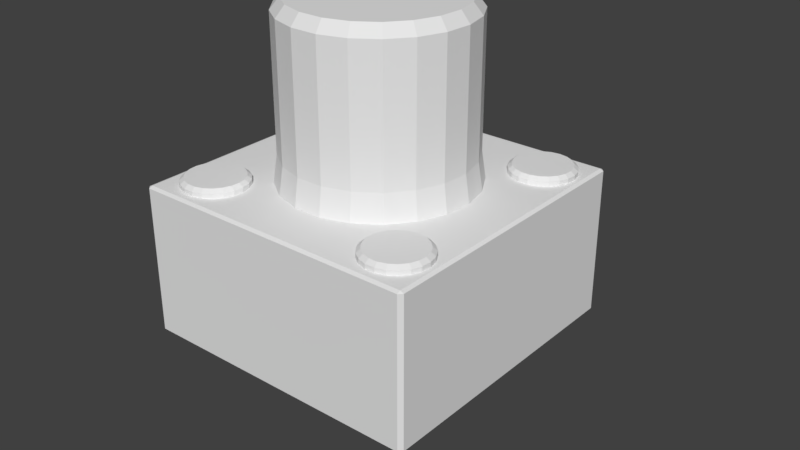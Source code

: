 # Source: Push.blend  (saved by Blender 2.79.0; exported with 4.5.12 LTS)
import bpy
from mathutils import Matrix  # noqa: F401  (used for matrix-valued properties, if any)

bpy.ops.wm.read_factory_settings(use_empty=True)
scene = bpy.context.scene
scene.name = 'Scene'

# ---- collections
col_collection_1 = bpy.data.collections.new('Collection 1'); scene.collection.children.link(col_collection_1)

# ---- materials (node trees are filled in below, after node groups)
mat_metal = bpy.data.materials.new('Metal')
mat_metal.alpha_threshold = 0.0
mat_metal.use_transparent_shadow = False
mat_metal.roughness = 0.5
mat_metal.line_color = (0.0, 0.0, 0.0, 1.0)
mat_blackplastic = bpy.data.materials.new('BlackPlastic')
mat_blackplastic.alpha_threshold = 0.0
mat_blackplastic.use_transparent_shadow = False
mat_blackplastic.diffuse_color = (0.8007, 0.8007, 0.8007, 1.0)
mat_blackplastic.roughness = 0.5

# ---- material node trees

# ---- world
world_world = bpy.data.worlds.new('World'); scene.world = world_world
world_world.color = (0.05088, 0.05088, 0.05088)
world_world.use_sun_shadow = False
world_world.sun_shadow_jitter_overblur = 0.0
world_world.cycles.sampling_method = 'MANUAL'

# ---- meshes
me_cube_001 = bpy.data.meshes.new('Cube.001')
me_cube_001.from_pydata([(-1.0, -1.0, -4.869), (-1.0, -1.0, 1.0), (-1.0, 1.0, -4.869), (-1.0, 1.0, 1.0), (1.0, -1.0, -4.869), (1.0, -1.0, 1.0), (1.0, 1.0, -4.869), (1.0, 1.0, 1.0), (-3.584, -1.0, -9.333), (-3.584, 1.0, -9.333), (-1.584, -1.0, -9.333), (-1.584, 1.0, -9.333), (-1.385, -1.0, -13.93), (-1.385, 1.0, -13.93), (0.6153, -1.0, -13.93), (0.6153, 1.0, -13.93), (-1.348, -1.0, -19.78), (-1.348, 1.0, -19.78), (0.6525, -1.0, -19.78), (0.6525, 1.0, -19.78), (-3.485, -1.0, -9.019), (-1.485, -1.0, -9.019), (-1.485, 1.0, -9.019), (-3.485, 1.0, -9.019), (-1.49, -1.0, -9.696), (-1.49, 1.0, -9.696), (-3.49, 1.0, -9.696), (-3.49, -1.0, -9.696), (0.5091, -1.0, -13.65), (-1.491, 1.0, -13.65), (0.5091, 1.0, -13.65), (-1.491, -1.0, -13.65), (-1.348, -1.0, -14.19), (0.6525, -1.0, -14.19), (0.6525, 1.0, -14.19), (-1.348, 1.0, -14.19)], [], [(0, 1, 3, 2), (2, 3, 7, 6), (6, 7, 5, 4), (4, 5, 1, 0), (21, 20, 8, 10), (7, 3, 1, 5), (30, 28, 14, 15), (23, 22, 11, 9), (20, 23, 9, 8), (22, 21, 10, 11), (33, 32, 16, 18), (31, 29, 13, 12), (28, 31, 12, 14), (29, 30, 15, 13), (17, 19, 18, 16), (35, 34, 19, 17), (34, 33, 18, 19), (32, 35, 17, 16), (6, 4, 21, 22), (0, 2, 23, 20), (2, 6, 22, 23), (4, 0, 20, 21), (9, 11, 25, 26), (10, 8, 27, 24), (8, 9, 26, 27), (11, 10, 24, 25), (26, 25, 30, 29), (24, 27, 31, 28), (27, 26, 29, 31), (25, 24, 28, 30), (12, 13, 35, 32), (15, 14, 33, 34), (13, 15, 34, 35), (14, 12, 32, 33)])
_uv = me_cube_001.uv_layers.new(name='UVMap')
_uv.uv.foreach_set('vector', [0.7126, 0.6958, 0.7126, 0.9531, 0.5904, 0.9531, 0.5904, 0.6958, 0.4682, 0.3024, 0.4598, 0.04492, 0.582, 0.04288, 0.5904, 0.3004, 0.8349, 0.6958, 0.8349, 0.9531, 0.7126, 0.9531, 0.7126, 0.6958, 0.3166, 0.6996, 0.3083, 0.9571, 0.1861, 0.9551, 0.1944, 0.6976, 0.1707, 0.515, 0.0485, 0.513, 0.04288, 0.499, 0.1651, 0.5011, 0.9571, 0.04288, 0.9571, 0.1307, 0.8349, 0.1307, 0.8349, 0.04288, 0.8349, 0.3121, 0.7126, 0.3121, 0.7126, 0.2994, 0.8349, 0.2994, 0.3223, 0.487, 0.4445, 0.485, 0.4388, 0.4989, 0.3166, 0.501, 0.7126, 0.5194, 0.5904, 0.5194, 0.5904, 0.5058, 0.7126, 0.5058, 0.8349, 0.5194, 0.7126, 0.5194, 0.7126, 0.5058, 0.8349, 0.5058, 0.3087, 0.2903, 0.1865, 0.2883, 0.1944, 0.04288, 0.3166, 0.04492, 0.7126, 0.3121, 0.5904, 0.3121, 0.5904, 0.2994, 0.7126, 0.2994, 0.2991, 0.3139, 0.1769, 0.3119, 0.1838, 0.2996, 0.306, 0.3016, 0.4507, 0.6881, 0.5729, 0.6861, 0.5798, 0.6984, 0.4576, 0.7004, 0.8349, 0.2184, 0.8349, 0.1307, 0.9571, 0.1307, 0.9571, 0.2184, 0.4602, 0.7117, 0.5824, 0.7097, 0.5904, 0.9551, 0.4682, 0.9571, 0.8349, 0.288, 0.7126, 0.288, 0.7126, 0.04288, 0.8349, 0.04288, 0.7126, 0.288, 0.5904, 0.288, 0.5904, 0.04288, 0.7126, 0.04288, 0.8349, 0.6958, 0.7126, 0.6958, 0.7126, 0.5194, 0.8349, 0.5194, 0.7126, 0.6958, 0.5904, 0.6958, 0.5904, 0.5194, 0.7126, 0.5194, 0.4682, 0.3024, 0.5904, 0.3004, 0.4445, 0.485, 0.3223, 0.487, 0.3166, 0.6996, 0.1944, 0.6976, 0.0485, 0.513, 0.1707, 0.515, 0.3166, 0.501, 0.4388, 0.4989, 0.4451, 0.5147, 0.3229, 0.5168, 0.1651, 0.5011, 0.04288, 0.499, 0.04916, 0.4832, 0.1714, 0.4853, 0.7126, 0.5058, 0.5904, 0.5058, 0.5904, 0.4897, 0.7126, 0.4897, 0.8349, 0.5058, 0.7126, 0.5058, 0.7126, 0.4897, 0.8349, 0.4897, 0.3229, 0.5168, 0.4451, 0.5147, 0.5729, 0.6861, 0.4507, 0.6881, 0.1714, 0.4853, 0.04916, 0.4832, 0.1769, 0.3119, 0.2991, 0.3139, 0.7126, 0.4897, 0.5904, 0.4897, 0.5904, 0.3121, 0.7126, 0.3121, 0.8349, 0.4897, 0.7126, 0.4897, 0.7126, 0.3121, 0.8349, 0.3121, 0.7126, 0.2994, 0.5904, 0.2994, 0.5904, 0.288, 0.7126, 0.288, 0.8349, 0.2994, 0.7126, 0.2994, 0.7126, 0.288, 0.8349, 0.288, 0.4576, 0.7004, 0.5798, 0.6984, 0.5824, 0.7097, 0.4602, 0.7117, 0.306, 0.3016, 0.1838, 0.2996, 0.1865, 0.2883, 0.3087, 0.2903])
me_cube_001.materials.append(mat_metal)
me_cube_001.use_remesh_preserve_volume = False
me_cube_001.use_remesh_preserve_attributes = False
me_cube_001.use_mirror_vertex_groups = False
me_cube_001.update()
me_circle_001 = bpy.data.meshes.new('Circle.001')
me_circle_001.from_pydata([(0.0, 1.0, 0.0), (-0.2948, 0.9556, 0.0), (-0.5633, 0.8262, 0.0), (-0.7818, 0.6235, 0.0), (-0.9309, 0.3653, 0.0), (-0.9972, 0.07473, 0.0), (-0.9749, -0.2225, 0.0), (-0.866, -0.5, 0.0), (-0.6802, -0.7331, 0.0), (-0.4339, -0.901, 0.0), (-0.149, -0.9888, 0.0), (0.149, -0.9888, 0.0), (0.4339, -0.901, 0.0), (0.6802, -0.7331, 0.0), (0.866, -0.5, 0.0), (0.9749, -0.2225, 0.0), (0.9972, 0.07473, 0.0), (0.9309, 0.3653, 0.0), (0.7818, 0.6235, 0.0), (0.5633, 0.8262, 0.0), (0.2948, 0.9556, 0.0), (9.291e-09, 0.9525, 0.322), (-0.2807, 0.9102, 0.322), (-0.5365, 0.787, 0.322), (-0.7447, 0.5939, 0.322), (-0.8866, 0.348, 0.322), (-0.9498, 0.07118, 0.322), (-0.9286, -0.2119, 0.322), (-0.8249, -0.4762, 0.322), (-0.6478, -0.6982, 0.322), (-0.4133, -0.8581, 0.322), (-0.142, -0.9418, 0.322), (0.142, -0.9418, 0.322), (0.4133, -0.8581, 0.322), (0.6478, -0.6982, 0.322), (0.8249, -0.4762, 0.322), (0.9286, -0.2119, 0.322), (0.9498, 0.07118, 0.322), (0.8866, 0.348, 0.322), (0.7447, 0.5939, 0.322), (0.5365, 0.787, 0.322), (0.2807, 0.9102, 0.322), (0.2807, 0.9102, 1.681), (0.5365, 0.787, 1.681), (0.7447, 0.5939, 1.681), (0.8866, 0.348, 1.681), (0.9498, 0.07118, 1.681), (0.9286, -0.2119, 1.681), (0.8249, -0.4762, 1.681), (0.6478, -0.6982, 1.681), (0.4133, -0.8581, 1.681), (0.142, -0.9418, 1.681), (-0.142, -0.9418, 1.681), (-0.4133, -0.8581, 1.681), (-0.6478, -0.6982, 1.681), (-0.8249, -0.4762, 1.681), (-0.9286, -0.2119, 1.681), (-0.9498, 0.07118, 1.681), (-0.8866, 0.348, 1.681), (-0.7447, 0.5939, 1.681), (-0.5365, 0.787, 1.681), (-0.2807, 0.9102, 1.681), (9.291e-09, 0.9525, 1.681), (0.2535, 0.8217, 1.795), (0.4844, 0.7105, 1.795), (0.6723, 0.5361, 1.795), (0.8004, 0.3141, 1.795), (0.8575, 0.06426, 1.795), (0.8383, -0.1913, 1.795), (0.7447, -0.4299, 1.795), (0.5849, -0.6303, 1.795), (0.3731, -0.7747, 1.795), (0.1282, -0.8503, 1.795), (-0.1282, -0.8503, 1.795), (-0.3731, -0.7747, 1.795), (-0.5849, -0.6303, 1.795), (-0.7447, -0.4299, 1.795), (-0.8383, -0.1913, 1.795), (-0.8575, 0.06426, 1.795), (-0.8004, 0.3141, 1.795), (-0.6723, 0.5361, 1.795), (-0.4844, 0.7105, 1.795), (-0.2535, 0.8217, 1.795), (2.03e-08, 0.8599, 1.795)], [], [(6, 27, 26, 5), (0, 21, 41, 20), (14, 35, 34, 13), (7, 28, 27, 6), (15, 36, 35, 14), (8, 29, 28, 7), (1, 22, 21, 0), (16, 37, 36, 15), (9, 30, 29, 8), (2, 23, 22, 1), (17, 38, 37, 16), (10, 31, 30, 9), (3, 24, 23, 2), (18, 39, 38, 17), (11, 32, 31, 10), (4, 25, 24, 3), (19, 40, 39, 18), (12, 33, 32, 11), (5, 26, 25, 4), (20, 41, 40, 19), (13, 34, 33, 12), (27, 28, 55, 56), (37, 38, 45, 46), (25, 26, 57, 58), (34, 35, 48, 49), (22, 23, 60, 61), (39, 40, 43, 44), (41, 21, 62, 42), (29, 30, 53, 54), (24, 25, 58, 59), (26, 27, 56, 57), (36, 37, 46, 47), (31, 32, 51, 52), (33, 34, 49, 50), (21, 22, 61, 62), (38, 39, 44, 45), (40, 41, 42, 43), (28, 29, 54, 55), (23, 24, 59, 60), (32, 33, 50, 51), (35, 36, 47, 48), (30, 31, 52, 53), (50, 49, 70, 71), (51, 50, 71, 72), (47, 46, 67, 68), (52, 51, 72, 73), (57, 56, 77, 78), (54, 53, 74, 75), (43, 42, 63, 64), (62, 61, 82, 83), (56, 55, 76, 77), (42, 62, 83, 63), (49, 48, 69, 70), (58, 57, 78, 79), (59, 58, 79, 80), (44, 43, 64, 65), (60, 59, 80, 81), (45, 44, 65, 66), (46, 45, 66, 67), (55, 54, 75, 76), (48, 47, 68, 69), (53, 52, 73, 74), (61, 60, 81, 82), (83, 82, 81, 80, 79, 78, 77, 76, 75, 74, 73, 72, 71, 70, 69, 68, 67, 66, 65, 64, 63)])
_uv = me_circle_001.uv_layers.new(name='UVMap')
_uv.uv.foreach_set('vector', [0.2509, 0.03301, 0.2494, 0.1165, 0.1884, 0.1165, 0.1869, 0.03301, 0.8529, 0.4739, 0.8522, 0.5573, 0.7913, 0.5581, 0.789, 0.4747, 0.396, 0.9359, 0.4029, 0.8527, 0.4532, 0.8558, 0.4488, 0.9392, 0.312, 0.0347, 0.3076, 0.1181, 0.2494, 0.1165, 0.2509, 0.03301, 0.2721, 0.9653, 0.2677, 0.8819, 0.3181, 0.8789, 0.325, 0.9621, 0.3649, 0.03792, 0.358, 0.1211, 0.3076, 0.1181, 0.312, 0.0347, 0.9141, 0.4747, 0.9105, 0.5581, 0.8522, 0.5573, 0.8529, 0.4739, 0.211, 0.967, 0.2095, 0.8835, 0.2677, 0.8819, 0.2721, 0.9653, 0.688, 0.9359, 0.681, 0.8527, 0.719, 0.8485, 0.7278, 0.9315, 0.967, 0.4772, 0.9608, 0.5605, 0.9105, 0.5581, 0.9141, 0.4747, 0.147, 0.967, 0.1485, 0.8835, 0.2095, 0.8835, 0.211, 0.967, 0.6351, 0.9392, 0.6307, 0.8558, 0.681, 0.8527, 0.688, 0.9359, 0.07291, 0.03792, 0.07984, 0.1211, 0.04185, 0.1254, 0.03301, 0.04239, 0.08588, 0.9653, 0.0903, 0.8819, 0.1485, 0.8835, 0.147, 0.967, 0.5739, 0.9408, 0.5724, 0.8574, 0.6307, 0.8558, 0.6351, 0.9392, 0.1258, 0.0347, 0.1302, 0.1181, 0.07984, 0.1211, 0.07291, 0.03792, 0.03301, 0.9621, 0.03995, 0.8789, 0.0903, 0.8819, 0.08588, 0.9653, 0.51, 0.9408, 0.5115, 0.8574, 0.5724, 0.8574, 0.5739, 0.9408, 0.1869, 0.03301, 0.1884, 0.1165, 0.1302, 0.1181, 0.1258, 0.0347, 0.789, 0.4747, 0.7913, 0.5581, 0.7331, 0.5605, 0.7278, 0.4772, 0.4488, 0.9392, 0.4532, 0.8558, 0.5115, 0.8574, 0.51, 0.9408, 0.2494, 0.1165, 0.3076, 0.1181, 0.3076, 0.4664, 0.2494, 0.4648, 0.2095, 0.8835, 0.1485, 0.8835, 0.1485, 0.5352, 0.2095, 0.5352, 0.1302, 0.1181, 0.1884, 0.1165, 0.1884, 0.4648, 0.1302, 0.4664, 0.4532, 0.8558, 0.4029, 0.8527, 0.4029, 0.5044, 0.4532, 0.5074, 0.9105, 0.5581, 0.9608, 0.5605, 0.9641, 0.9089, 0.9137, 0.9065, 0.0903, 0.8819, 0.03995, 0.8789, 0.03995, 0.5305, 0.0903, 0.5336, 0.7913, 0.5581, 0.8522, 0.5573, 0.8555, 0.9056, 0.7945, 0.9065, 0.358, 0.1211, 0.396, 0.1254, 0.396, 0.4737, 0.358, 0.4695, 0.07984, 0.1211, 0.1302, 0.1181, 0.1302, 0.4664, 0.07984, 0.4695, 0.1884, 0.1165, 0.2494, 0.1165, 0.2494, 0.4648, 0.1884, 0.4648, 0.2677, 0.8819, 0.2095, 0.8835, 0.2095, 0.5352, 0.2677, 0.5336, 0.6307, 0.8558, 0.5724, 0.8574, 0.5724, 0.5091, 0.6307, 0.5074, 0.5115, 0.8574, 0.4532, 0.8558, 0.4532, 0.5074, 0.5115, 0.5091, 0.8522, 0.5573, 0.9105, 0.5581, 0.9137, 0.9065, 0.8555, 0.9056, 0.1485, 0.8835, 0.0903, 0.8819, 0.0903, 0.5336, 0.1485, 0.5352, 0.7331, 0.5605, 0.7913, 0.5581, 0.7945, 0.9065, 0.7363, 0.9089, 0.3076, 0.1181, 0.358, 0.1211, 0.358, 0.4695, 0.3076, 0.4664, 0.04185, 0.1254, 0.07984, 0.1211, 0.07984, 0.4695, 0.04185, 0.4737, 0.5724, 0.8574, 0.5115, 0.8574, 0.5115, 0.5091, 0.5724, 0.5091, 0.3181, 0.8789, 0.2677, 0.8819, 0.2677, 0.5336, 0.3181, 0.5305, 0.681, 0.8527, 0.6307, 0.8558, 0.6307, 0.5074, 0.681, 0.5044, 0.5115, 0.5091, 0.4532, 0.5074, 0.4619, 0.4766, 0.5144, 0.4781, 0.5724, 0.5091, 0.5115, 0.5091, 0.5144, 0.4781, 0.5695, 0.4781, 0.2677, 0.5336, 0.2095, 0.5352, 0.2065, 0.5042, 0.2591, 0.5028, 0.6307, 0.5074, 0.5724, 0.5091, 0.5695, 0.4781, 0.622, 0.4766, 0.1884, 0.4648, 0.2494, 0.4648, 0.2464, 0.4958, 0.1914, 0.4958, 0.7304, 0.42, 0.6827, 0.4655, 0.6728, 0.4449, 0.7158, 0.4038, 0.7363, 0.9089, 0.7945, 0.9065, 0.7978, 0.9374, 0.7452, 0.9396, 0.8555, 0.9056, 0.9137, 0.9065, 0.9054, 0.9374, 0.8528, 0.9367, 0.2494, 0.4648, 0.3076, 0.4664, 0.299, 0.4972, 0.2464, 0.4958, 0.7945, 0.9065, 0.8555, 0.9056, 0.8528, 0.9367, 0.7978, 0.9374, 0.4532, 0.5074, 0.4029, 0.5044, 0.4164, 0.4739, 0.4619, 0.4766, 0.1302, 0.4664, 0.1884, 0.4648, 0.1914, 0.4958, 0.1388, 0.4972, 0.07984, 0.4695, 0.1302, 0.4664, 0.1388, 0.4972, 0.09336, 0.5, 0.0903, 0.5336, 0.03995, 0.5305, 0.05347, 0.5, 0.09893, 0.5028, 0.6827, 0.04139, 0.7304, 0.0869, 0.7158, 0.1031, 0.6728, 0.06201, 0.1485, 0.5352, 0.0903, 0.5336, 0.09893, 0.5028, 0.1515, 0.5042, 0.2095, 0.5352, 0.1485, 0.5352, 0.1515, 0.5042, 0.2065, 0.5042, 0.3076, 0.4664, 0.358, 0.4695, 0.3444, 0.5, 0.299, 0.4972, 0.3181, 0.5305, 0.2677, 0.5336, 0.2591, 0.5028, 0.3045, 0.5, 0.681, 0.5044, 0.6307, 0.5074, 0.622, 0.4766, 0.6675, 0.4739, 0.9137, 0.9065, 0.9641, 0.9089, 0.9509, 0.9396, 0.9054, 0.9374, 0.5667, 0.03301, 0.6216, 0.03794, 0.6728, 0.06201, 0.7158, 0.1031, 0.7468, 0.1575, 0.763, 0.2205, 0.763, 0.2864, 0.7468, 0.3493, 0.7158, 0.4038, 0.6728, 0.4449, 0.6216, 0.4689, 0.5667, 0.4739, 0.5131, 0.4592, 0.4654, 0.4263, 0.428, 0.378, 0.4042, 0.3186, 0.396, 0.2534, 0.4042, 0.1883, 0.428, 0.1289, 0.4654, 0.08062, 0.5131, 0.04767])
me_circle_001.materials.append(mat_blackplastic)
me_circle_001.use_remesh_preserve_volume = False
me_circle_001.use_remesh_preserve_attributes = False
me_circle_001.use_mirror_vertex_groups = False
me_circle_001.update()
me_cube = bpy.data.meshes.new('Cube')
me_cube.from_pydata([(1.0, 0.975, 0.7699), (0.975, 1.0, 0.7699), (0.975, 1.0, 0.8199), (1.0, 0.975, 0.8199), (1.0, -0.975, 0.7699), (1.0, -0.975, 0.8199), (0.975, -1.0, 0.8199), (0.975, -1.0, 0.7699), (-0.975, -1.0, 0.7699), (-0.975, -1.0, 0.8199), (-1.0, -0.975, 0.8199), (-1.0, -0.975, 0.7699), (-0.975, 1.0, 0.7699), (-1.0, 0.975, 0.7699), (-1.0, 0.975, 0.8199), (-0.975, 1.0, 0.8199), (0.975, 1.0, 0.975), (0.975, 0.975, 1.0), (1.0, 0.975, 0.975), (0.975, -1.0, 0.975), (1.0, -0.975, 0.975), (0.975, -0.975, 1.0), (-1.0, -0.975, 0.975), (-0.975, -1.0, 0.975), (-0.975, -0.975, 1.0), (-1.0, 0.975, 0.975), (-0.975, 0.975, 1.0), (-0.975, 1.0, 0.975), (1.0, 0.975, -1.322), (0.975, 0.975, -1.347), (0.975, 1.0, -1.322), (1.0, -0.975, -1.322), (0.975, -1.0, -1.322), (0.975, -0.975, -1.347), (-0.975, -1.0, -1.322), (-1.0, -0.975, -1.322), (-0.975, -0.975, -1.347), (-0.975, 1.0, -1.322), (-0.975, 0.975, -1.347), (-1.0, 0.975, -1.322), (-0.7033, -0.4843, 0.987), (-0.7686, -0.4942, 0.987), (-0.828, -0.5228, 0.987), (-0.8763, -0.5676, 0.987), (-0.9093, -0.6248, 0.987), (-0.924, -0.6891, 0.987), (-0.919, -0.7548, 0.987), (-0.8949, -0.8162, 0.987), (-0.8538, -0.8678, 0.987), (-0.7993, -0.9049, 0.987), (-0.7363, -0.9244, 0.987), (-0.6704, -0.9244, 0.987), (-0.6073, -0.9049, 0.987), (-0.5528, -0.8678, 0.987), (-0.5117, -0.8162, 0.987), (-0.4876, -0.7548, 0.987), (-0.4827, -0.6891, 0.987), (-0.4974, -0.6248, 0.987), (-0.5304, -0.5676, 0.987), (-0.5787, -0.5228, 0.987), (-0.6381, -0.4942, 0.987), (-0.7033, -0.4843, 1.073), (-0.7686, -0.4942, 1.073), (-0.828, -0.5228, 1.073), (-0.8763, -0.5676, 1.073), (-0.9093, -0.6248, 1.073), (-0.924, -0.6891, 1.073), (-0.919, -0.7548, 1.073), (-0.8949, -0.8162, 1.073), (-0.8538, -0.8678, 1.073), (-0.7993, -0.9049, 1.073), (-0.7363, -0.9244, 1.073), (-0.6704, -0.9244, 1.073), (-0.6073, -0.9049, 1.073), (-0.5528, -0.8678, 1.073), (-0.5117, -0.8162, 1.073), (-0.4876, -0.7548, 1.073), (-0.4827, -0.6891, 1.073), (-0.4974, -0.6248, 1.073), (-0.5304, -0.5676, 1.073), (-0.5787, -0.5228, 1.073), (-0.6381, -0.4942, 1.073), (-0.7033, -0.5124, 1.126), (-0.7603, -0.5209, 1.126), (-0.8122, -0.5459, 1.126), (-0.8544, -0.5851, 1.126), (-0.8832, -0.635, 1.126), (-0.896, -0.6911, 1.126), (-0.8917, -0.7486, 1.126), (-0.8707, -0.8022, 1.126), (-0.8348, -0.8472, 1.126), (-0.7872, -0.8797, 1.126), (-0.7321, -0.8967, 1.126), (-0.6745, -0.8967, 1.126), (-0.6195, -0.8797, 1.126), (-0.5719, -0.8472, 1.126), (-0.536, -0.8022, 1.126), (-0.5149, -0.7486, 1.126), (-0.5106, -0.6911, 1.126), (-0.5235, -0.635, 1.126), (-0.5523, -0.5851, 1.126), (-0.5945, -0.5459, 1.126), (-0.6464, -0.5209, 1.126), (0.7255, -0.4843, 0.987), (0.6603, -0.4942, 0.987), (0.6009, -0.5228, 0.987), (0.5525, -0.5676, 0.987), (0.5195, -0.6248, 0.987), (0.5049, -0.6891, 0.987), (0.5098, -0.7548, 0.987), (0.5339, -0.8162, 0.987), (0.575, -0.8678, 0.987), (0.6295, -0.9049, 0.987), (0.6925, -0.9244, 0.987), (0.7585, -0.9244, 0.987), (0.8215, -0.9049, 0.987), (0.876, -0.8678, 0.987), (0.9171, -0.8162, 0.987), (0.9412, -0.7548, 0.987), (0.9461, -0.6891, 0.987), (0.9315, -0.6248, 0.987), (0.8985, -0.5676, 0.987), (0.8501, -0.5228, 0.987), (0.7907, -0.4942, 0.987), (0.7255, -0.4843, 1.073), (0.6603, -0.4942, 1.073), (0.6009, -0.5228, 1.073), (0.5525, -0.5676, 1.073), (0.5195, -0.6248, 1.073), (0.5049, -0.6891, 1.073), (0.5098, -0.7548, 1.073), (0.5339, -0.8162, 1.073), (0.575, -0.8678, 1.073), (0.6295, -0.9049, 1.073), (0.6925, -0.9244, 1.073), (0.7585, -0.9244, 1.073), (0.8215, -0.9049, 1.073), (0.876, -0.8678, 1.073), (0.9171, -0.8162, 1.073), (0.9412, -0.7548, 1.073), (0.9461, -0.6891, 1.073), (0.9315, -0.6248, 1.073), (0.8985, -0.5676, 1.073), (0.8501, -0.5228, 1.073), (0.7907, -0.4942, 1.073), (0.7255, -0.5124, 1.126), (0.6685, -0.5209, 1.126), (0.6167, -0.5459, 1.126), (0.5744, -0.5851, 1.126), (0.5456, -0.635, 1.126), (0.5328, -0.6911, 1.126), (0.5371, -0.7486, 1.126), (0.5582, -0.8022, 1.126), (0.5941, -0.8472, 1.126), (0.6417, -0.8797, 1.126), (0.6967, -0.8967, 1.126), (0.7543, -0.8967, 1.126), (0.8093, -0.8797, 1.126), (0.8569, -0.8472, 1.126), (0.8929, -0.8022, 1.126), (0.9139, -0.7486, 1.126), (0.9182, -0.6911, 1.126), (0.9054, -0.635, 1.126), (0.8766, -0.5851, 1.126), (0.8344, -0.5459, 1.126), (0.7825, -0.5209, 1.126), (0.7255, 0.9273, 0.987), (0.6603, 0.9175, 0.987), (0.6009, 0.8888, 0.987), (0.5525, 0.844, 0.987), (0.5195, 0.7869, 0.987), (0.5049, 0.7226, 0.987), (0.5098, 0.6568, 0.987), (0.5339, 0.5954, 0.987), (0.575, 0.5438, 0.987), (0.6295, 0.5067, 0.987), (0.6925, 0.4873, 0.987), (0.7585, 0.4873, 0.987), (0.8215, 0.5067, 0.987), (0.876, 0.5438, 0.987), (0.9171, 0.5954, 0.987), (0.9412, 0.6568, 0.987), (0.9461, 0.7226, 0.987), (0.9315, 0.7869, 0.987), (0.8985, 0.844, 0.987), (0.8501, 0.8888, 0.987), (0.7907, 0.9175, 0.987), (0.7255, 0.9273, 1.073), (0.6603, 0.9175, 1.073), (0.6009, 0.8888, 1.073), (0.5525, 0.844, 1.073), (0.5195, 0.7869, 1.073), (0.5049, 0.7226, 1.073), (0.5098, 0.6568, 1.073), (0.5339, 0.5954, 1.073), (0.575, 0.5438, 1.073), (0.6295, 0.5067, 1.073), (0.6925, 0.4873, 1.073), (0.7585, 0.4873, 1.073), (0.8215, 0.5067, 1.073), (0.876, 0.5438, 1.073), (0.9171, 0.5954, 1.073), (0.9412, 0.6568, 1.073), (0.9461, 0.7226, 1.073), (0.9315, 0.7869, 1.073), (0.8985, 0.844, 1.073), (0.8501, 0.8888, 1.073), (0.7907, 0.9175, 1.073), (0.7255, 0.8993, 1.126), (0.6685, 0.8907, 1.126), (0.6167, 0.8657, 1.126), (0.5744, 0.8265, 1.126), (0.5456, 0.7766, 1.126), (0.5328, 0.7205, 1.126), (0.5371, 0.663, 1.126), (0.5582, 0.6094, 1.126), (0.5941, 0.5644, 1.126), (0.6417, 0.5319, 1.126), (0.6967, 0.515, 1.126), (0.7543, 0.515, 1.126), (0.8093, 0.5319, 1.126), (0.8569, 0.5644, 1.126), (0.8929, 0.6094, 1.126), (0.9139, 0.663, 1.126), (0.9182, 0.7205, 1.126), (0.9054, 0.7766, 1.126), (0.8766, 0.8265, 1.126), (0.8344, 0.8657, 1.126), (0.7825, 0.8907, 1.126), (-0.7033, 0.9273, 0.987), (-0.7686, 0.9175, 0.987), (-0.828, 0.8888, 0.987), (-0.8763, 0.844, 0.987), (-0.9093, 0.7869, 0.987), (-0.924, 0.7226, 0.987), (-0.919, 0.6568, 0.987), (-0.8949, 0.5954, 0.987), (-0.8538, 0.5438, 0.987), (-0.7993, 0.5067, 0.987), (-0.7363, 0.4873, 0.987), (-0.6704, 0.4873, 0.987), (-0.6073, 0.5067, 0.987), (-0.5528, 0.5438, 0.987), (-0.5117, 0.5954, 0.987), (-0.4876, 0.6568, 0.987), (-0.4827, 0.7226, 0.987), (-0.4974, 0.7869, 0.987), (-0.5304, 0.844, 0.987), (-0.5787, 0.8888, 0.987), (-0.6381, 0.9175, 0.987), (-0.7033, 0.9273, 1.073), (-0.7686, 0.9175, 1.073), (-0.828, 0.8888, 1.073), (-0.8763, 0.844, 1.073), (-0.9093, 0.7869, 1.073), (-0.924, 0.7226, 1.073), (-0.919, 0.6568, 1.073), (-0.8949, 0.5954, 1.073), (-0.8538, 0.5438, 1.073), (-0.7993, 0.5067, 1.073), (-0.7363, 0.4873, 1.073), (-0.6704, 0.4873, 1.073), (-0.6073, 0.5067, 1.073), (-0.5528, 0.5438, 1.073), (-0.5117, 0.5954, 1.073), (-0.4876, 0.6568, 1.073), (-0.4827, 0.7226, 1.073), (-0.4974, 0.7869, 1.073), (-0.5304, 0.844, 1.073), (-0.5787, 0.8888, 1.073), (-0.6381, 0.9175, 1.073), (-0.7033, 0.8993, 1.126), (-0.7603, 0.8907, 1.126), (-0.8122, 0.8657, 1.126), (-0.8544, 0.8265, 1.126), (-0.8832, 0.7766, 1.126), (-0.896, 0.7205, 1.126), (-0.8917, 0.663, 1.126), (-0.8707, 0.6094, 1.126), (-0.8348, 0.5644, 1.126), (-0.7872, 0.5319, 1.126), (-0.7321, 0.515, 1.126), (-0.6745, 0.515, 1.126), (-0.6195, 0.5319, 1.126), (-0.5719, 0.5644, 1.126), (-0.536, 0.6094, 1.126), (-0.5149, 0.663, 1.126), (-0.5106, 0.7205, 1.126), (-0.5235, 0.7766, 1.126), (-0.5523, 0.8265, 1.126), (-0.5945, 0.8657, 1.126), (-0.6464, 0.8907, 1.126)], [], [(17, 26, 24, 21), (29, 33, 36, 38), (12, 1, 30, 37), (10, 22, 25, 14), (11, 13, 39, 35), (3, 18, 20, 5), (6, 19, 23, 9), (7, 8, 34, 32), (16, 2, 15, 27), (0, 1, 2, 3), (4, 5, 6, 7), (8, 9, 10, 11), (12, 13, 14, 15), (16, 17, 18), (19, 20, 21), (22, 23, 24), (25, 26, 27), (28, 29, 30), (31, 32, 33), (34, 35, 36), (37, 38, 39), (3, 5, 4, 0), (1, 12, 15, 2), (2, 16, 18, 3), (6, 9, 8, 7), (5, 20, 19, 6), (10, 14, 13, 11), (9, 23, 22, 10), (14, 25, 27, 15), (17, 21, 20, 18), (16, 27, 26, 17), (21, 24, 23, 19), (24, 26, 25, 22), (28, 31, 33, 29), (29, 38, 37, 30), (32, 34, 36, 33), (35, 39, 38, 36), (12, 37, 39, 13), (34, 8, 11, 35), (31, 4, 7, 32), (0, 28, 30, 1), (0, 4, 31, 28), (46, 67, 66, 45), (40, 61, 81, 60), (54, 75, 74, 53), (47, 68, 67, 46), (55, 76, 75, 54), (48, 69, 68, 47), (41, 62, 61, 40), (56, 77, 76, 55), (49, 70, 69, 48), (42, 63, 62, 41), (57, 78, 77, 56), (50, 71, 70, 49), (43, 64, 63, 42), (58, 79, 78, 57), (51, 72, 71, 50), (44, 65, 64, 43), (59, 80, 79, 58), (52, 73, 72, 51), (45, 66, 65, 44), (60, 81, 80, 59), (53, 74, 73, 52), (76, 97, 96, 75), (69, 90, 89, 68), (62, 83, 82, 61), (77, 98, 97, 76), (70, 91, 90, 69), (63, 84, 83, 62), (78, 99, 98, 77), (71, 92, 91, 70), (64, 85, 84, 63), (79, 100, 99, 78), (72, 93, 92, 71), (65, 86, 85, 64), (80, 101, 100, 79), (73, 94, 93, 72), (66, 87, 86, 65), (81, 102, 101, 80), (74, 95, 94, 73), (67, 88, 87, 66), (61, 82, 102, 81), (75, 96, 95, 74), (68, 89, 88, 67), (83, 84, 85, 86, 87, 88, 89, 90, 91, 92, 93, 94, 95, 96, 97, 98, 99, 100, 101, 102, 82), (109, 130, 129, 108), (103, 124, 144, 123), (117, 138, 137, 116), (110, 131, 130, 109), (118, 139, 138, 117), (111, 132, 131, 110), (104, 125, 124, 103), (119, 140, 139, 118), (112, 133, 132, 111), (105, 126, 125, 104), (120, 141, 140, 119), (113, 134, 133, 112), (106, 127, 126, 105), (121, 142, 141, 120), (114, 135, 134, 113), (107, 128, 127, 106), (122, 143, 142, 121), (115, 136, 135, 114), (108, 129, 128, 107), (123, 144, 143, 122), (116, 137, 136, 115), (139, 160, 159, 138), (132, 153, 152, 131), (125, 146, 145, 124), (140, 161, 160, 139), (133, 154, 153, 132), (126, 147, 146, 125), (141, 162, 161, 140), (134, 155, 154, 133), (127, 148, 147, 126), (142, 163, 162, 141), (135, 156, 155, 134), (128, 149, 148, 127), (143, 164, 163, 142), (136, 157, 156, 135), (129, 150, 149, 128), (144, 165, 164, 143), (137, 158, 157, 136), (130, 151, 150, 129), (124, 145, 165, 144), (138, 159, 158, 137), (131, 152, 151, 130), (146, 147, 148, 149, 150, 151, 152, 153, 154, 155, 156, 157, 158, 159, 160, 161, 162, 163, 164, 165, 145), (172, 193, 192, 171), (166, 187, 207, 186), (180, 201, 200, 179), (173, 194, 193, 172), (181, 202, 201, 180), (174, 195, 194, 173), (167, 188, 187, 166), (182, 203, 202, 181), (175, 196, 195, 174), (168, 189, 188, 167), (183, 204, 203, 182), (176, 197, 196, 175), (169, 190, 189, 168), (184, 205, 204, 183), (177, 198, 197, 176), (170, 191, 190, 169), (185, 206, 205, 184), (178, 199, 198, 177), (171, 192, 191, 170), (186, 207, 206, 185), (179, 200, 199, 178), (202, 223, 222, 201), (195, 216, 215, 194), (188, 209, 208, 187), (203, 224, 223, 202), (196, 217, 216, 195), (189, 210, 209, 188), (204, 225, 224, 203), (197, 218, 217, 196), (190, 211, 210, 189), (205, 226, 225, 204), (198, 219, 218, 197), (191, 212, 211, 190), (206, 227, 226, 205), (199, 220, 219, 198), (192, 213, 212, 191), (207, 228, 227, 206), (200, 221, 220, 199), (193, 214, 213, 192), (187, 208, 228, 207), (201, 222, 221, 200), (194, 215, 214, 193), (209, 210, 211, 212, 213, 214, 215, 216, 217, 218, 219, 220, 221, 222, 223, 224, 225, 226, 227, 228, 208), (235, 256, 255, 234), (229, 250, 270, 249), (243, 264, 263, 242), (236, 257, 256, 235), (244, 265, 264, 243), (237, 258, 257, 236), (230, 251, 250, 229), (245, 266, 265, 244), (238, 259, 258, 237), (231, 252, 251, 230), (246, 267, 266, 245), (239, 260, 259, 238), (232, 253, 252, 231), (247, 268, 267, 246), (240, 261, 260, 239), (233, 254, 253, 232), (248, 269, 268, 247), (241, 262, 261, 240), (234, 255, 254, 233), (249, 270, 269, 248), (242, 263, 262, 241), (265, 286, 285, 264), (258, 279, 278, 257), (251, 272, 271, 250), (266, 287, 286, 265), (259, 280, 279, 258), (252, 273, 272, 251), (267, 288, 287, 266), (260, 281, 280, 259), (253, 274, 273, 252), (268, 289, 288, 267), (261, 282, 281, 260), (254, 275, 274, 253), (269, 290, 289, 268), (262, 283, 282, 261), (255, 276, 275, 254), (270, 291, 290, 269), (263, 284, 283, 262), (256, 277, 276, 255), (250, 271, 291, 270), (264, 285, 284, 263), (257, 278, 277, 256), (272, 273, 274, 275, 276, 277, 278, 279, 280, 281, 282, 283, 284, 285, 286, 287, 288, 289, 290, 291, 271)])
me_cube.polygons.foreach_set('material_index', [0, 1, 1, 0, 1, 0, 0, 1, 0, 0, 0, 0, 0, 0, 0, 0, 0, 1, 1, 1, 1, 0, 0, 0, 0, 0, 0, 0, 0, 0, 0, 0, 0, 1, 1, 1, 1, 1, 1, 1, 1, 1, 1, 1, 1, 1, 1, 1, 1, 1, 1, 1, 1, 1, 1, 1, 1, 1, 1, 1, 1, 1, 1, 1, 1, 1, 1, 1, 1, 1, 1, 1, 1, 1, 1, 1, 1, 1, 1, 1, 1, 1, 1, 1, 1, 1, 1, 1, 1, 1, 1, 1, 1, 1, 1, 1, 1, 1, 1, 1, 1, 1, 1, 1, 1, 1, 1, 1, 1, 1, 1, 1, 1, 1, 1, 1, 1, 1, 1, 1, 1, 1, 1, 1, 1, 1, 1, 1, 1, 1, 1, 1, 1, 1, 1, 1, 1, 1, 1, 1, 1, 1, 1, 1, 1, 1, 1, 1, 1, 1, 1, 1, 1, 1, 1, 1, 1, 1, 1, 1, 1, 1, 1, 1, 1, 1, 1, 1, 1, 1, 1, 1, 1, 1, 1, 1, 1, 1, 1, 1, 1, 1, 1, 1, 1, 1, 1, 1, 1, 1, 1, 1, 1, 1, 1, 1, 1, 1, 1, 1, 1, 1, 1, 1, 1, 1, 1, 1, 1, 1, 1, 1, 1, 1])
_uv = me_cube.uv_layers.new(name='UVMap')
_uv.uv.foreach_set('vector', [0.03313, 0.8437, 0.03313, 0.4735, 0.3393, 0.4735, 0.3393, 0.8437, 0.9629, 0.03787, 0.9629, 0.4081, 0.6568, 0.4081, 0.6568, 0.03787, 0.3428, 0.07704, 0.6489, 0.07704, 0.6489, 0.4699, 0.3428, 0.4699, 0.03313, 0.06765, 0.03313, 0.03852, 0.3386, 0.0421, 0.3386, 0.07123, 0.03313, 0.07704, 0.3386, 0.08062, 0.3386, 0.4735, 0.03313, 0.4699, 0.3428, 0.5043, 0.3428, 0.4756, 0.6483, 0.4809, 0.6483, 0.5097, 0.9625, 0.8668, 0.9625, 0.8955, 0.6564, 0.8955, 0.6564, 0.8668, 0.9625, 0.8575, 0.6564, 0.8575, 0.6564, 0.4699, 0.9625, 0.4699, 0.6489, 0.03852, 0.6489, 0.06765, 0.3428, 0.06765, 0.3428, 0.03852, 0.6529, 0.07634, 0.6489, 0.07704, 0.6489, 0.06765, 0.6529, 0.06695, 0.6483, 0.5189, 0.6483, 0.5097, 0.6525, 0.5087, 0.6525, 0.518, 0.6564, 0.8575, 0.6564, 0.8668, 0.6525, 0.8678, 0.6525, 0.8586, 0.3428, 0.07997, 0.3386, 0.08062, 0.3386, 0.07123, 0.3428, 0.07058, 0.6489, 0.03852, 0.6489, 0.03313, 0.6529, 0.03782, 0.6525, 0.48, 0.6483, 0.4809, 0.6485, 0.4753, 0.6525, 0.8966, 0.6564, 0.8955, 0.6564, 0.9012, 0.3386, 0.0421, 0.3389, 0.03671, 0.3428, 0.04145, 0.9669, 0.03787, 0.9629, 0.03787, 0.9629, 0.03313, 0.9669, 0.4081, 0.9629, 0.4129, 0.9629, 0.4081, 0.6568, 0.4129, 0.6529, 0.4081, 0.6568, 0.4081, 0.6568, 0.03313, 0.6568, 0.03787, 0.6529, 0.03787, 0.3428, 0.5043, 0.6483, 0.5097, 0.6483, 0.5189, 0.3428, 0.5136, 0.6489, 0.07704, 0.3428, 0.07704, 0.3428, 0.06765, 0.6489, 0.06765, 0.6489, 0.06765, 0.6489, 0.03852, 0.6529, 0.03782, 0.6529, 0.06695, 0.9625, 0.8668, 0.6564, 0.8668, 0.6564, 0.8575, 0.9625, 0.8575, 0.6483, 0.5097, 0.6483, 0.4809, 0.6525, 0.48, 0.6525, 0.5087, 0.03313, 0.06765, 0.3386, 0.07123, 0.3386, 0.08062, 0.03313, 0.07704, 0.6564, 0.8668, 0.6564, 0.8955, 0.6525, 0.8966, 0.6525, 0.8678, 0.3386, 0.07123, 0.3386, 0.0421, 0.3428, 0.04145, 0.3428, 0.07058, 0.343, 0.4699, 0.6485, 0.4753, 0.6483, 0.4809, 0.3428, 0.4756, 0.6489, 0.03852, 0.3428, 0.03852, 0.3428, 0.03313, 0.6489, 0.03313, 0.9625, 0.9012, 0.6564, 0.9012, 0.6564, 0.8955, 0.9625, 0.8955, 0.03339, 0.03313, 0.3389, 0.03671, 0.3386, 0.0421, 0.03313, 0.03852, 0.9669, 0.03787, 0.9669, 0.4081, 0.9629, 0.4081, 0.9629, 0.03787, 0.9629, 0.03787, 0.6568, 0.03787, 0.6568, 0.03313, 0.9629, 0.03313, 0.9629, 0.4129, 0.6568, 0.4129, 0.6568, 0.4081, 0.9629, 0.4081, 0.6529, 0.4081, 0.6529, 0.03787, 0.6568, 0.03787, 0.6568, 0.4081, 0.3428, 0.07997, 0.3428, 0.4729, 0.3386, 0.4735, 0.3386, 0.08062, 0.6564, 0.4699, 0.6564, 0.8575, 0.6525, 0.8586, 0.6525, 0.471, 0.6483, 0.9065, 0.6483, 0.5189, 0.6525, 0.518, 0.6525, 0.9055, 0.6529, 0.07634, 0.6529, 0.4692, 0.6489, 0.4699, 0.6489, 0.07704, 0.3428, 0.5136, 0.6483, 0.5189, 0.6483, 0.9065, 0.3428, 0.9012, 0.7229, 0.4338, 0.7362, 0.4335, 0.7362, 0.4459, 0.7229, 0.4462, 0.6763, 0.934, 0.6629, 0.934, 0.6627, 0.9216, 0.6761, 0.9216, 0.7247, 0.948, 0.7379, 0.9481, 0.7392, 0.9584, 0.726, 0.9583, 0.7233, 0.4225, 0.7367, 0.4221, 0.7362, 0.4335, 0.7229, 0.4338, 0.7241, 0.9361, 0.7373, 0.9361, 0.7379, 0.9481, 0.7247, 0.948, 0.7242, 0.4132, 0.7375, 0.4129, 0.7367, 0.4221, 0.7233, 0.4225, 0.6761, 0.9464, 0.6627, 0.9464, 0.6629, 0.934, 0.6763, 0.934, 0.7241, 0.9236, 0.7373, 0.9236, 0.7373, 0.9361, 0.7241, 0.9361, 0.4377, 0.9168, 0.4245, 0.9168, 0.4232, 0.9065, 0.4364, 0.9065, 0.6754, 0.9577, 0.6621, 0.9577, 0.6627, 0.9464, 0.6761, 0.9464, 0.7247, 0.9116, 0.7379, 0.9116, 0.7373, 0.9236, 0.7241, 0.9236, 0.4384, 0.9288, 0.4252, 0.9288, 0.4245, 0.9168, 0.4377, 0.9168, 0.6744, 0.9669, 0.661, 0.9669, 0.6621, 0.9577, 0.6754, 0.9577, 0.726, 0.9012, 0.7392, 0.9012, 0.7379, 0.9116, 0.7247, 0.9116, 0.4384, 0.9413, 0.4252, 0.9413, 0.4252, 0.9288, 0.4384, 0.9288, 0.7233, 0.4586, 0.7367, 0.4582, 0.7375, 0.4695, 0.7242, 0.4698, 0.6754, 0.9104, 0.6621, 0.9104, 0.661, 0.9012, 0.6744, 0.9012, 0.4377, 0.9533, 0.4245, 0.9533, 0.4252, 0.9413, 0.4384, 0.9413, 0.7229, 0.4462, 0.7362, 0.4459, 0.7367, 0.4582, 0.7233, 0.4586, 0.6761, 0.9216, 0.6627, 0.9216, 0.6621, 0.9104, 0.6754, 0.9104, 0.4364, 0.9636, 0.4232, 0.9636, 0.4245, 0.9533, 0.4377, 0.9533, 0.7373, 0.9361, 0.7463, 0.9353, 0.7469, 0.9457, 0.7379, 0.9481, 0.7375, 0.4129, 0.7462, 0.4168, 0.7454, 0.4249, 0.7367, 0.4221, 0.6627, 0.9464, 0.6539, 0.9448, 0.6541, 0.934, 0.6629, 0.934, 0.7373, 0.9236, 0.7463, 0.9244, 0.7463, 0.9353, 0.7373, 0.9361, 0.4245, 0.9168, 0.4156, 0.9192, 0.4145, 0.9101, 0.4232, 0.9065, 0.6621, 0.9577, 0.6534, 0.9547, 0.6539, 0.9448, 0.6627, 0.9464, 0.7379, 0.9116, 0.7469, 0.9139, 0.7463, 0.9244, 0.7373, 0.9236, 0.4252, 0.9288, 0.4162, 0.9296, 0.4156, 0.9192, 0.4245, 0.9168, 0.661, 0.9669, 0.6525, 0.9627, 0.6534, 0.9547, 0.6621, 0.9577, 0.7392, 0.9012, 0.748, 0.9048, 0.7469, 0.9139, 0.7379, 0.9116, 0.4252, 0.9413, 0.4162, 0.9405, 0.4162, 0.9296, 0.4252, 0.9288, 0.7367, 0.4582, 0.7454, 0.4564, 0.7462, 0.4662, 0.7375, 0.4695, 0.6621, 0.9104, 0.6534, 0.9134, 0.6525, 0.9053, 0.661, 0.9012, 0.4245, 0.9533, 0.4156, 0.951, 0.4162, 0.9405, 0.4252, 0.9413, 0.7362, 0.4459, 0.745, 0.4456, 0.7454, 0.4564, 0.7367, 0.4582, 0.6627, 0.9216, 0.6539, 0.9232, 0.6534, 0.9134, 0.6621, 0.9104, 0.4232, 0.9636, 0.4145, 0.96, 0.4156, 0.951, 0.4245, 0.9533, 0.7362, 0.4335, 0.745, 0.4348, 0.745, 0.4456, 0.7362, 0.4459, 0.6629, 0.934, 0.6541, 0.934, 0.6539, 0.9232, 0.6627, 0.9216, 0.7379, 0.9481, 0.7469, 0.9457, 0.748, 0.9547, 0.7392, 0.9584, 0.7367, 0.4221, 0.7454, 0.4249, 0.745, 0.4348, 0.7362, 0.4335, 0.146, 0.8554, 0.1511, 0.8644, 0.1538, 0.8749, 0.1538, 0.8858, 0.1511, 0.8963, 0.146, 0.9053, 0.139, 0.9121, 0.1306, 0.9161, 0.1215, 0.9169, 0.1127, 0.9145, 0.1049, 0.909, 0.09874, 0.901, 0.09481, 0.8912, 0.09347, 0.8803, 0.09481, 0.8695, 0.09874, 0.8597, 0.1049, 0.8517, 0.1127, 0.8462, 0.1215, 0.8437, 0.1306, 0.8446, 0.139, 0.8486, 0.6529, 0.4338, 0.6662, 0.4335, 0.6662, 0.4459, 0.6529, 0.4462, 0.2983, 0.8766, 0.285, 0.8766, 0.2847, 0.8642, 0.2981, 0.8642, 0.7725, 0.948, 0.7857, 0.9481, 0.787, 0.9584, 0.7738, 0.9583, 0.6533, 0.4225, 0.6667, 0.4221, 0.6662, 0.4335, 0.6529, 0.4338, 0.7719, 0.9361, 0.7851, 0.9361, 0.7857, 0.9481, 0.7725, 0.948, 0.6542, 0.4132, 0.6676, 0.4129, 0.6667, 0.4221, 0.6533, 0.4225, 0.2981, 0.889, 0.2847, 0.889, 0.285, 0.8766, 0.2983, 0.8766, 0.7719, 0.9236, 0.7851, 0.9236, 0.7851, 0.9361, 0.7719, 0.9361, 0.3674, 0.9533, 0.3805, 0.9533, 0.3818, 0.9636, 0.3686, 0.9636, 0.2975, 0.9003, 0.2841, 0.9003, 0.2847, 0.889, 0.2981, 0.889, 0.7725, 0.9116, 0.7857, 0.9116, 0.7851, 0.9236, 0.7719, 0.9236, 0.3667, 0.9413, 0.3799, 0.9413, 0.3805, 0.9533, 0.3674, 0.9533, 0.2964, 0.9094, 0.2831, 0.9094, 0.2841, 0.9003, 0.2975, 0.9003, 0.7738, 0.9012, 0.787, 0.9012, 0.7857, 0.9116, 0.7725, 0.9116, 0.3667, 0.9288, 0.3799, 0.9288, 0.3799, 0.9413, 0.3667, 0.9413, 0.6533, 0.4586, 0.6667, 0.4582, 0.6676, 0.4695, 0.6542, 0.4698, 0.2975, 0.8529, 0.2841, 0.8529, 0.2831, 0.8437, 0.2964, 0.8437, 0.3674, 0.9168, 0.3805, 0.9168, 0.3799, 0.9288, 0.3667, 0.9288, 0.6529, 0.4462, 0.6662, 0.4459, 0.6667, 0.4582, 0.6533, 0.4586, 0.2981, 0.8642, 0.2847, 0.8642, 0.2841, 0.8529, 0.2975, 0.8529, 0.3686, 0.9065, 0.3818, 0.9065, 0.3805, 0.9168, 0.3674, 0.9168, 0.7851, 0.9361, 0.7941, 0.9353, 0.7946, 0.9457, 0.7857, 0.9481, 0.6676, 0.4129, 0.6762, 0.4168, 0.6754, 0.4249, 0.6667, 0.4221, 0.2847, 0.889, 0.276, 0.8874, 0.2762, 0.8766, 0.285, 0.8766, 0.7851, 0.9236, 0.7941, 0.9244, 0.7941, 0.9353, 0.7851, 0.9361, 0.3805, 0.9533, 0.3895, 0.951, 0.3906, 0.96, 0.3818, 0.9636, 0.2841, 0.9003, 0.2754, 0.8973, 0.276, 0.8874, 0.2847, 0.889, 0.7857, 0.9116, 0.7946, 0.9139, 0.7941, 0.9244, 0.7851, 0.9236, 0.3799, 0.9413, 0.3889, 0.9405, 0.3895, 0.951, 0.3805, 0.9533, 0.2831, 0.9094, 0.2745, 0.9053, 0.2754, 0.8973, 0.2841, 0.9003, 0.787, 0.9012, 0.7958, 0.9048, 0.7946, 0.9139, 0.7857, 0.9116, 0.3799, 0.9288, 0.3889, 0.9296, 0.3889, 0.9405, 0.3799, 0.9413, 0.6667, 0.4582, 0.6754, 0.4564, 0.6762, 0.4662, 0.6676, 0.4695, 0.2841, 0.8529, 0.2754, 0.8559, 0.2745, 0.8479, 0.2831, 0.8437, 0.3805, 0.9168, 0.3895, 0.9192, 0.3889, 0.9296, 0.3799, 0.9288, 0.6662, 0.4459, 0.675, 0.4456, 0.6754, 0.4564, 0.6667, 0.4582, 0.2847, 0.8642, 0.276, 0.8658, 0.2754, 0.8559, 0.2841, 0.8529, 0.3818, 0.9065, 0.3906, 0.9101, 0.3895, 0.9192, 0.3805, 0.9168, 0.6662, 0.4335, 0.675, 0.4348, 0.675, 0.4456, 0.6662, 0.4459, 0.285, 0.8766, 0.2762, 0.8766, 0.276, 0.8658, 0.2847, 0.8642, 0.7857, 0.9481, 0.7946, 0.9457, 0.7958, 0.9547, 0.787, 0.9584, 0.6667, 0.4221, 0.6754, 0.4249, 0.675, 0.4348, 0.6662, 0.4335, 0.2064, 0.8554, 0.2115, 0.8644, 0.2141, 0.8749, 0.2141, 0.8858, 0.2115, 0.8963, 0.2064, 0.9053, 0.1993, 0.9121, 0.1909, 0.9161, 0.1819, 0.9169, 0.1731, 0.9145, 0.1652, 0.909, 0.1591, 0.901, 0.1552, 0.8912, 0.1538, 0.8803, 0.1552, 0.8695, 0.1591, 0.8597, 0.1652, 0.8517, 0.1731, 0.8462, 0.1819, 0.8437, 0.1909, 0.8446, 0.1993, 0.8486, 0.6995, 0.4338, 0.7129, 0.4335, 0.7129, 0.4459, 0.6995, 0.4462, 0.7002, 0.934, 0.6868, 0.934, 0.6866, 0.9216, 0.7, 0.9216, 0.7008, 0.948, 0.714, 0.9481, 0.7153, 0.9584, 0.7021, 0.9583, 0.7, 0.4225, 0.7133, 0.4221, 0.7129, 0.4335, 0.6995, 0.4338, 0.7002, 0.9361, 0.7134, 0.9361, 0.714, 0.9481, 0.7008, 0.948, 0.7008, 0.4132, 0.7142, 0.4129, 0.7133, 0.4221, 0.7, 0.4225, 0.7, 0.9464, 0.6866, 0.9464, 0.6868, 0.934, 0.7002, 0.934, 0.7002, 0.9236, 0.7134, 0.9236, 0.7134, 0.9361, 0.7002, 0.9361, 0.4138, 0.9168, 0.4006, 0.9168, 0.3993, 0.9065, 0.4125, 0.9065, 0.6993, 0.9577, 0.6859, 0.9577, 0.6866, 0.9464, 0.7, 0.9464, 0.7008, 0.9116, 0.714, 0.9116, 0.7134, 0.9236, 0.7002, 0.9236, 0.4145, 0.9288, 0.4013, 0.9288, 0.4006, 0.9168, 0.4138, 0.9168, 0.6983, 0.9669, 0.6849, 0.9669, 0.6859, 0.9577, 0.6993, 0.9577, 0.7021, 0.9012, 0.7153, 0.9012, 0.714, 0.9116, 0.7008, 0.9116, 0.4145, 0.9413, 0.4013, 0.9413, 0.4013, 0.9288, 0.4145, 0.9288, 0.7, 0.4586, 0.7133, 0.4582, 0.7142, 0.4695, 0.7008, 0.4698, 0.6993, 0.9104, 0.6859, 0.9104, 0.6849, 0.9012, 0.6983, 0.9012, 0.4138, 0.9533, 0.4006, 0.9533, 0.4013, 0.9413, 0.4145, 0.9413, 0.6995, 0.4462, 0.7129, 0.4459, 0.7133, 0.4582, 0.7, 0.4586, 0.7, 0.9216, 0.6866, 0.9216, 0.6859, 0.9104, 0.6993, 0.9104, 0.4125, 0.9636, 0.3993, 0.9636, 0.4006, 0.9533, 0.4138, 0.9533, 0.7134, 0.9361, 0.7224, 0.9353, 0.723, 0.9457, 0.714, 0.9481, 0.7142, 0.4129, 0.7229, 0.4168, 0.7221, 0.4249, 0.7133, 0.4221, 0.6866, 0.9464, 0.6778, 0.9448, 0.678, 0.934, 0.6868, 0.934, 0.7134, 0.9236, 0.7224, 0.9244, 0.7224, 0.9353, 0.7134, 0.9361, 0.4006, 0.9168, 0.3917, 0.9192, 0.3906, 0.9101, 0.3993, 0.9065, 0.6859, 0.9577, 0.6772, 0.9547, 0.6778, 0.9448, 0.6866, 0.9464, 0.714, 0.9116, 0.723, 0.9139, 0.7224, 0.9244, 0.7134, 0.9236, 0.4013, 0.9288, 0.3923, 0.9296, 0.3917, 0.9192, 0.4006, 0.9168, 0.6849, 0.9669, 0.6763, 0.9627, 0.6772, 0.9547, 0.6859, 0.9577, 0.7153, 0.9012, 0.7241, 0.9048, 0.723, 0.9139, 0.714, 0.9116, 0.4013, 0.9413, 0.3923, 0.9405, 0.3923, 0.9296, 0.4013, 0.9288, 0.7133, 0.4582, 0.7221, 0.4564, 0.7229, 0.4662, 0.7142, 0.4695, 0.6859, 0.9104, 0.6772, 0.9134, 0.6763, 0.9053, 0.6849, 0.9012, 0.4006, 0.9533, 0.3917, 0.951, 0.3923, 0.9405, 0.4013, 0.9413, 0.7129, 0.4459, 0.7217, 0.4456, 0.7221, 0.4564, 0.7133, 0.4582, 0.6866, 0.9216, 0.6778, 0.9232, 0.6772, 0.9134, 0.6859, 0.9104, 0.3993, 0.9636, 0.3906, 0.96, 0.3917, 0.951, 0.4006, 0.9533, 0.7129, 0.4335, 0.7217, 0.4348, 0.7217, 0.4456, 0.7129, 0.4459, 0.6868, 0.934, 0.678, 0.934, 0.6778, 0.9232, 0.6866, 0.9216, 0.714, 0.9481, 0.723, 0.9457, 0.7241, 0.9547, 0.7153, 0.9584, 0.7133, 0.4221, 0.7221, 0.4249, 0.7217, 0.4348, 0.7129, 0.4335, 0.08571, 0.8554, 0.0908, 0.8644, 0.09347, 0.8749, 0.09347, 0.8858, 0.0908, 0.8963, 0.08571, 0.9053, 0.07864, 0.9121, 0.07022, 0.9161, 0.0612, 0.9169, 0.05238, 0.9145, 0.04455, 0.909, 0.0384, 0.901, 0.03448, 0.8912, 0.03313, 0.8803, 0.03448, 0.8695, 0.0384, 0.8597, 0.04455, 0.8517, 0.05238, 0.8462, 0.0612, 0.8437, 0.07022, 0.8446, 0.07864, 0.8486, 0.6762, 0.4338, 0.6896, 0.4335, 0.6896, 0.4459, 0.6762, 0.4462, 0.3222, 0.8766, 0.3088, 0.8766, 0.3086, 0.8642, 0.322, 0.8642, 0.7486, 0.948, 0.7618, 0.9481, 0.7631, 0.9584, 0.7499, 0.9583, 0.6767, 0.4225, 0.69, 0.4221, 0.6896, 0.4335, 0.6762, 0.4338, 0.748, 0.9361, 0.7612, 0.9361, 0.7618, 0.9481, 0.7486, 0.948, 0.6775, 0.4132, 0.6909, 0.4129, 0.69, 0.4221, 0.6767, 0.4225, 0.322, 0.889, 0.3086, 0.889, 0.3088, 0.8766, 0.3222, 0.8766, 0.748, 0.9236, 0.7612, 0.9236, 0.7612, 0.9361, 0.748, 0.9361, 0.366, 0.9168, 0.3528, 0.9168, 0.3516, 0.9065, 0.3647, 0.9065, 0.3213, 0.9003, 0.3079, 0.9003, 0.3086, 0.889, 0.322, 0.889, 0.7486, 0.9116, 0.7618, 0.9116, 0.7612, 0.9236, 0.748, 0.9236, 0.3667, 0.9288, 0.3535, 0.9288, 0.3528, 0.9168, 0.366, 0.9168, 0.3203, 0.9094, 0.3069, 0.9094, 0.3079, 0.9003, 0.3213, 0.9003, 0.7499, 0.9012, 0.7631, 0.9012, 0.7618, 0.9116, 0.7486, 0.9116, 0.3667, 0.9413, 0.3535, 0.9413, 0.3535, 0.9288, 0.3667, 0.9288, 0.6767, 0.4586, 0.69, 0.4582, 0.6909, 0.4695, 0.6775, 0.4698, 0.3213, 0.8529, 0.3079, 0.8529, 0.3069, 0.8437, 0.3203, 0.8437, 0.366, 0.9533, 0.3528, 0.9533, 0.3535, 0.9413, 0.3667, 0.9413, 0.6762, 0.4462, 0.6896, 0.4459, 0.69, 0.4582, 0.6767, 0.4586, 0.322, 0.8642, 0.3086, 0.8642, 0.3079, 0.8529, 0.3213, 0.8529, 0.3647, 0.9636, 0.3516, 0.9636, 0.3528, 0.9533, 0.366, 0.9533, 0.7612, 0.9361, 0.7702, 0.9353, 0.7708, 0.9457, 0.7618, 0.9481, 0.6909, 0.4129, 0.6995, 0.4168, 0.6988, 0.4249, 0.69, 0.4221, 0.3086, 0.889, 0.2998, 0.8874, 0.3, 0.8766, 0.3088, 0.8766, 0.7612, 0.9236, 0.7702, 0.9244, 0.7702, 0.9353, 0.7612, 0.9361, 0.3528, 0.9168, 0.3439, 0.9192, 0.3428, 0.9101, 0.3516, 0.9065, 0.3079, 0.9003, 0.2992, 0.8973, 0.2998, 0.8874, 0.3086, 0.889, 0.7618, 0.9116, 0.7708, 0.9139, 0.7702, 0.9244, 0.7612, 0.9236, 0.3535, 0.9288, 0.3445, 0.9296, 0.3439, 0.9192, 0.3528, 0.9168, 0.3069, 0.9094, 0.2983, 0.9053, 0.2992, 0.8973, 0.3079, 0.9003, 0.7631, 0.9012, 0.7719, 0.9048, 0.7708, 0.9139, 0.7618, 0.9116, 0.3535, 0.9413, 0.3445, 0.9405, 0.3445, 0.9296, 0.3535, 0.9288, 0.69, 0.4582, 0.6988, 0.4564, 0.6995, 0.4662, 0.6909, 0.4695, 0.3079, 0.8529, 0.2992, 0.8559, 0.2983, 0.8479, 0.3069, 0.8437, 0.3528, 0.9533, 0.3439, 0.951, 0.3445, 0.9405, 0.3535, 0.9413, 0.6896, 0.4459, 0.6984, 0.4456, 0.6988, 0.4564, 0.69, 0.4582, 0.3086, 0.8642, 0.2998, 0.8658, 0.2992, 0.8559, 0.3079, 0.8529, 0.3516, 0.9636, 0.3428, 0.96, 0.3439, 0.951, 0.3528, 0.9533, 0.6896, 0.4335, 0.6984, 0.4348, 0.6984, 0.4456, 0.6896, 0.4459, 0.3088, 0.8766, 0.3, 0.8766, 0.2998, 0.8658, 0.3086, 0.8642, 0.7618, 0.9481, 0.7708, 0.9457, 0.7719, 0.9547, 0.7631, 0.9584, 0.69, 0.4221, 0.6988, 0.4249, 0.6984, 0.4348, 0.6896, 0.4335, 0.2596, 0.8486, 0.2667, 0.8554, 0.2718, 0.8644, 0.2745, 0.8749, 0.2745, 0.8858, 0.2718, 0.8963, 0.2667, 0.9053, 0.2596, 0.9121, 0.2512, 0.9161, 0.2422, 0.9169, 0.2334, 0.9145, 0.2256, 0.909, 0.2194, 0.901, 0.2155, 0.8912, 0.2141, 0.8803, 0.2155, 0.8695, 0.2194, 0.8597, 0.2256, 0.8517, 0.2334, 0.8462, 0.2422, 0.8437, 0.2512, 0.8446])
me_cube.materials.append(mat_metal)
me_cube.materials.append(mat_blackplastic)
me_cube.use_remesh_preserve_volume = False
me_cube.use_remesh_preserve_attributes = False
me_cube.use_mirror_vertex_groups = False
me_cube.update()

# ---- objects
ob_leg = bpy.data.objects.new('Leg', me_cube_001)
ob_button = bpy.data.objects.new('Button', me_circle_001)
ob_base = bpy.data.objects.new('Base', me_cube)

# ---- transforms, parenting, visibility, modifiers, constraints
ob_leg.location = (0.0, 0.9448, 0.0)
ob_leg.scale = (0.05578, 0.05578, 0.05578)
ob_leg.lineart.crease_threshold = 0.0
ob_button.location = (0.0, 0.0, 0.2949)
ob_button.scale = (0.4709, 0.4709, 0.4709)
ob_button.lineart.crease_threshold = 0.0
ob_base.location = (0.0, 0.0, 0.0)
ob_base.scale = (0.7213, 0.7213, 0.313)
ob_base.lock_rotations_4d = False
ob_base.empty_display_type = 'ARROWS'
ob_base.lineart.crease_threshold = 0.0

# ---- collection membership
col_collection_1.objects.link(ob_leg)
col_collection_1.objects.link(ob_button)
col_collection_1.objects.link(ob_base)

# ---- scene / render settings (as saved in the file)
scene.frame_start = 1; scene.frame_end = 250; scene.frame_set(1)
scene.render.engine = 'BLENDER_EEVEE_NEXT'
scene.render.resolution_percentage = 50
scene.render.dither_intensity = 0.0
scene.cycles.use_denoising = False
scene.cycles.samples = 128
scene.cycles.sampling_pattern = 'TABULATED_SOBOL'
scene.cycles.use_adaptive_sampling = False
scene.cycles.use_light_tree = False
scene.cycles.blur_glossy = 0.0
scene.cycles.sample_clamp_indirect = 0.0
scene.view_settings.view_transform = 'Standard'
bpy.context.view_layer.update()

# ---- added for rendering (the .blend has no active camera and no usable light): camera, sun
cam_auto = bpy.data.cameras.new('AutoCamera')
cam_auto.lens = 50.0
cam_auto.sensor_width = 36.0
cam_auto.clip_end = 1000.0
ob_auto_camera = bpy.data.objects.new('AutoCamera', cam_auto)
scene.collection.objects.link(ob_auto_camera)
ob_auto_camera.location = (2.93741, -3.38526, 2.36827)
ob_auto_camera.rotation_euler = (1.09748, -7.21219e-08, 0.694738)
scene.camera = ob_auto_camera
light_auto_sun = bpy.data.lights.new('AutoSun', 'SUN')
light_auto_sun.energy = 3.0
light_auto_sun.angle = 0.0523599
ob_auto_sun = bpy.data.objects.new('AutoSun', light_auto_sun)
scene.collection.objects.link(ob_auto_sun)
ob_auto_sun.rotation_euler = (0.872665, 0.174533, 0.523599)
bpy.context.view_layer.update()
